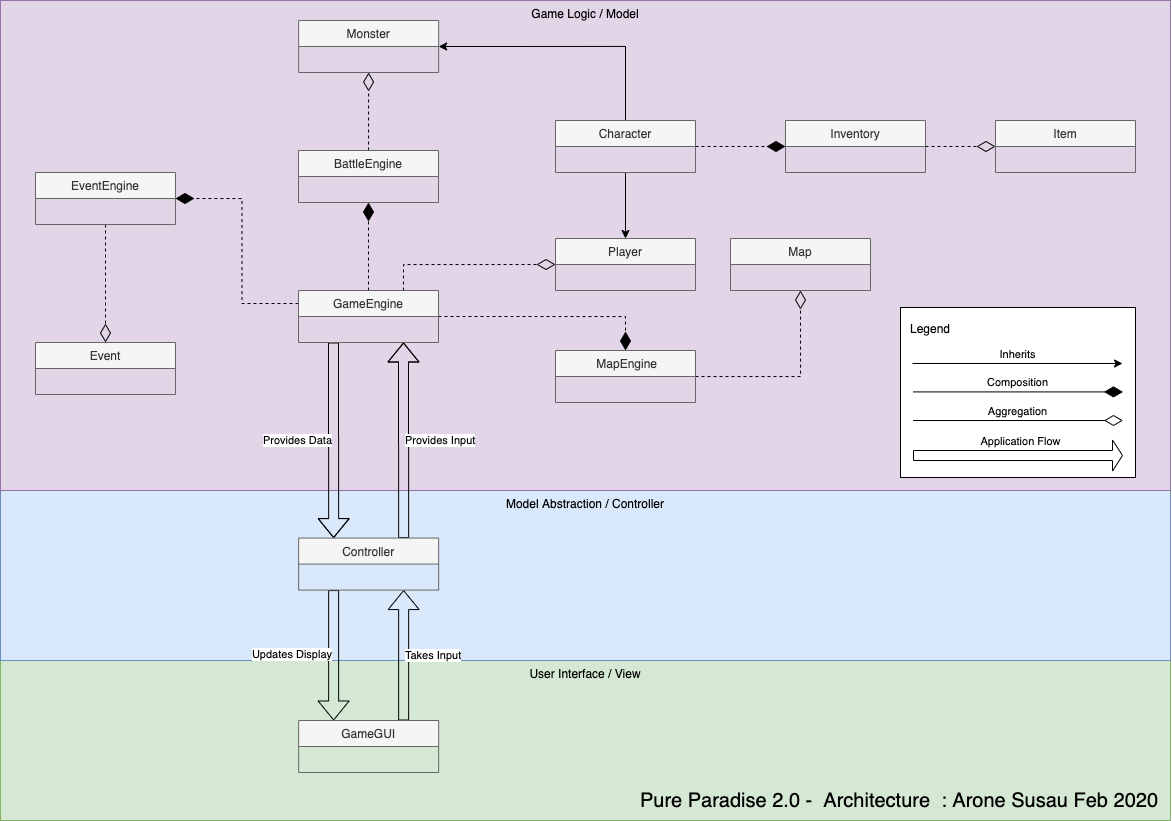

The diagram above was exported from draw.io. Its source (the exported page's mxGraphModel, read from the mxfile embedded in the PNG):
<mxGraphModel dx="1395" dy="841" grid="1" gridSize="10" guides="1" tooltips="1" connect="1" arrows="1" fold="1" page="1" pageScale="1" pageWidth="827" pageHeight="1169" math="0" shadow="0">
  <root>
    <mxCell id="0" />
    <mxCell id="1" parent="0" />
    <mxCell id="U7BUE-ICDr-Gn3aa2cAq-20" value="User Interface / View" style="rounded=0;whiteSpace=wrap;html=1;verticalAlign=top;fillColor=#d5e8d4;strokeColor=#82b366;" vertex="1" parent="1">
      <mxGeometry x="30" y="680" width="1170" height="160" as="geometry" />
    </mxCell>
    <mxCell id="U7BUE-ICDr-Gn3aa2cAq-18" value="Model Abstraction / Controller" style="rounded=0;whiteSpace=wrap;html=1;verticalAlign=top;fillColor=#dae8fc;strokeColor=#6c8ebf;" vertex="1" parent="1">
      <mxGeometry x="30" y="510" width="1170" height="170" as="geometry" />
    </mxCell>
    <mxCell id="U7BUE-ICDr-Gn3aa2cAq-17" value="Game Logic / Model" style="rounded=0;whiteSpace=wrap;html=1;verticalAlign=top;fillColor=#e1d5e7;strokeColor=#9673a6;" vertex="1" parent="1">
      <mxGeometry x="30" y="20" width="1170" height="490" as="geometry" />
    </mxCell>
    <mxCell id="U7BUE-ICDr-Gn3aa2cAq-26" style="edgeStyle=orthogonalEdgeStyle;rounded=0;orthogonalLoop=1;jettySize=auto;html=1;entryX=0.5;entryY=1;entryDx=0;entryDy=0;dashed=1;endArrow=diamondThin;endFill=1;endSize=16;" edge="1" parent="1" source="U7BUE-ICDr-Gn3aa2cAq-1" target="U7BUE-ICDr-Gn3aa2cAq-13">
      <mxGeometry relative="1" as="geometry" />
    </mxCell>
    <mxCell id="U7BUE-ICDr-Gn3aa2cAq-27" style="edgeStyle=orthogonalEdgeStyle;rounded=0;orthogonalLoop=1;jettySize=auto;html=1;entryX=0;entryY=0.5;entryDx=0;entryDy=0;dashed=1;exitX=0.75;exitY=0;exitDx=0;exitDy=0;endSize=16;endArrow=diamondThin;endFill=0;" edge="1" parent="1" source="U7BUE-ICDr-Gn3aa2cAq-1" target="U7BUE-ICDr-Gn3aa2cAq-15">
      <mxGeometry relative="1" as="geometry" />
    </mxCell>
    <mxCell id="U7BUE-ICDr-Gn3aa2cAq-28" style="edgeStyle=orthogonalEdgeStyle;rounded=0;orthogonalLoop=1;jettySize=auto;html=1;entryX=0.5;entryY=0;entryDx=0;entryDy=0;dashed=1;exitX=1;exitY=0.5;exitDx=0;exitDy=0;endArrow=diamondThin;endFill=1;endSize=16;" edge="1" parent="1" source="U7BUE-ICDr-Gn3aa2cAq-1" target="U7BUE-ICDr-Gn3aa2cAq-6">
      <mxGeometry relative="1" as="geometry" />
    </mxCell>
    <mxCell id="U7BUE-ICDr-Gn3aa2cAq-29" style="edgeStyle=orthogonalEdgeStyle;rounded=0;orthogonalLoop=1;jettySize=auto;html=1;entryX=1;entryY=0.5;entryDx=0;entryDy=0;dashed=1;exitX=0;exitY=0.25;exitDx=0;exitDy=0;endSize=16;endArrow=diamondThin;endFill=1;" edge="1" parent="1" source="U7BUE-ICDr-Gn3aa2cAq-1" target="U7BUE-ICDr-Gn3aa2cAq-12">
      <mxGeometry relative="1" as="geometry" />
    </mxCell>
    <mxCell id="U7BUE-ICDr-Gn3aa2cAq-31" value="Provides Data" style="edgeStyle=orthogonalEdgeStyle;rounded=0;orthogonalLoop=1;jettySize=auto;html=1;shape=flexArrow;exitX=0.25;exitY=1;exitDx=0;exitDy=0;entryX=0.25;entryY=0;entryDx=0;entryDy=0;align=right;" edge="1" parent="1" source="U7BUE-ICDr-Gn3aa2cAq-1" target="U7BUE-ICDr-Gn3aa2cAq-16">
      <mxGeometry relative="1" as="geometry" />
    </mxCell>
    <mxCell id="U7BUE-ICDr-Gn3aa2cAq-1" value="GameEngine" style="swimlane;fontStyle=0;childLayout=stackLayout;horizontal=1;startSize=26;fillColor=#f5f5f5;horizontalStack=0;resizeParent=1;resizeParentMax=0;resizeLast=0;collapsible=1;marginBottom=0;strokeColor=#666666;fontColor=#333333;" vertex="1" parent="1">
      <mxGeometry x="328" y="310" width="140" height="52" as="geometry" />
    </mxCell>
    <mxCell id="U7BUE-ICDr-Gn3aa2cAq-54" style="edgeStyle=orthogonalEdgeStyle;rounded=0;orthogonalLoop=1;jettySize=auto;html=1;entryX=0.5;entryY=1;entryDx=0;entryDy=0;endArrow=diamondThin;endFill=0;fontColor=none;align=center;dashed=1;endSize=16;" edge="1" parent="1" source="U7BUE-ICDr-Gn3aa2cAq-6" target="U7BUE-ICDr-Gn3aa2cAq-53">
      <mxGeometry relative="1" as="geometry" />
    </mxCell>
    <mxCell id="U7BUE-ICDr-Gn3aa2cAq-6" value=" MapEngine" style="swimlane;fontStyle=0;childLayout=stackLayout;horizontal=1;startSize=26;fillColor=#f5f5f5;horizontalStack=0;resizeParent=1;resizeParentMax=0;resizeLast=0;collapsible=1;marginBottom=0;strokeColor=#666666;fontColor=#333333;" vertex="1" parent="1">
      <mxGeometry x="585" y="370" width="140" height="52" as="geometry" />
    </mxCell>
    <mxCell id="U7BUE-ICDr-Gn3aa2cAq-7" value="Event" style="swimlane;fontStyle=0;childLayout=stackLayout;horizontal=1;startSize=26;fillColor=#f5f5f5;horizontalStack=0;resizeParent=1;resizeParentMax=0;resizeLast=0;collapsible=1;marginBottom=0;strokeColor=#666666;fontColor=#333333;" vertex="1" parent="1">
      <mxGeometry x="65" y="362" width="140" height="52" as="geometry" />
    </mxCell>
    <mxCell id="U7BUE-ICDr-Gn3aa2cAq-8" value="Item" style="swimlane;fontStyle=0;childLayout=stackLayout;horizontal=1;startSize=26;fillColor=#f5f5f5;horizontalStack=0;resizeParent=1;resizeParentMax=0;resizeLast=0;collapsible=1;marginBottom=0;strokeColor=#666666;fontColor=#333333;" vertex="1" parent="1">
      <mxGeometry x="1025" y="140" width="140" height="52" as="geometry" />
    </mxCell>
    <mxCell id="U7BUE-ICDr-Gn3aa2cAq-24" style="edgeStyle=orthogonalEdgeStyle;rounded=0;orthogonalLoop=1;jettySize=auto;html=1;exitX=1;exitY=0.5;exitDx=0;exitDy=0;entryX=0;entryY=0.5;entryDx=0;entryDy=0;dashed=1;endArrow=diamondThin;endFill=0;endSize=16;" edge="1" parent="1" source="U7BUE-ICDr-Gn3aa2cAq-9" target="U7BUE-ICDr-Gn3aa2cAq-8">
      <mxGeometry relative="1" as="geometry" />
    </mxCell>
    <mxCell id="U7BUE-ICDr-Gn3aa2cAq-9" value="Inventory" style="swimlane;fontStyle=0;childLayout=stackLayout;horizontal=1;startSize=26;fillColor=#f5f5f5;horizontalStack=0;resizeParent=1;resizeParentMax=0;resizeLast=0;collapsible=1;marginBottom=0;strokeColor=#666666;fontColor=#333333;" vertex="1" parent="1">
      <mxGeometry x="815" y="140" width="140" height="52" as="geometry" />
    </mxCell>
    <mxCell id="U7BUE-ICDr-Gn3aa2cAq-21" style="edgeStyle=orthogonalEdgeStyle;rounded=0;orthogonalLoop=1;jettySize=auto;html=1;entryX=0.5;entryY=0;entryDx=0;entryDy=0;" edge="1" parent="1" source="U7BUE-ICDr-Gn3aa2cAq-10" target="U7BUE-ICDr-Gn3aa2cAq-15">
      <mxGeometry relative="1" as="geometry" />
    </mxCell>
    <mxCell id="U7BUE-ICDr-Gn3aa2cAq-22" style="edgeStyle=orthogonalEdgeStyle;rounded=0;orthogonalLoop=1;jettySize=auto;html=1;entryX=1;entryY=0.5;entryDx=0;entryDy=0;exitX=0.5;exitY=0;exitDx=0;exitDy=0;" edge="1" parent="1" source="U7BUE-ICDr-Gn3aa2cAq-10" target="U7BUE-ICDr-Gn3aa2cAq-14">
      <mxGeometry relative="1" as="geometry" />
    </mxCell>
    <mxCell id="U7BUE-ICDr-Gn3aa2cAq-23" style="edgeStyle=orthogonalEdgeStyle;rounded=0;orthogonalLoop=1;jettySize=auto;html=1;exitX=1;exitY=0.5;exitDx=0;exitDy=0;entryX=0;entryY=0.5;entryDx=0;entryDy=0;dashed=1;endArrow=diamondThin;endFill=1;endSize=16;" edge="1" parent="1" source="U7BUE-ICDr-Gn3aa2cAq-10" target="U7BUE-ICDr-Gn3aa2cAq-9">
      <mxGeometry relative="1" as="geometry" />
    </mxCell>
    <mxCell id="U7BUE-ICDr-Gn3aa2cAq-10" value="Character" style="swimlane;fontStyle=0;childLayout=stackLayout;horizontal=1;startSize=26;fillColor=#f5f5f5;horizontalStack=0;resizeParent=1;resizeParentMax=0;resizeLast=0;collapsible=1;marginBottom=0;strokeColor=#666666;fontColor=#333333;" vertex="1" parent="1">
      <mxGeometry x="585" y="140" width="140" height="52" as="geometry" />
    </mxCell>
    <mxCell id="U7BUE-ICDr-Gn3aa2cAq-33" value="Takes Input" style="edgeStyle=orthogonalEdgeStyle;shape=flexArrow;rounded=0;orthogonalLoop=1;jettySize=auto;html=1;exitX=0.75;exitY=0;exitDx=0;exitDy=0;entryX=0.75;entryY=1;entryDx=0;entryDy=0;align=left;" edge="1" parent="1" source="U7BUE-ICDr-Gn3aa2cAq-11" target="U7BUE-ICDr-Gn3aa2cAq-16">
      <mxGeometry relative="1" as="geometry" />
    </mxCell>
    <mxCell id="U7BUE-ICDr-Gn3aa2cAq-11" value="GameGUI" style="swimlane;fontStyle=0;childLayout=stackLayout;horizontal=1;startSize=26;fillColor=#f5f5f5;horizontalStack=0;resizeParent=1;resizeParentMax=0;resizeLast=0;collapsible=1;marginBottom=0;strokeColor=#666666;fontColor=#333333;" vertex="1" parent="1">
      <mxGeometry x="328.14" y="740" width="140" height="52" as="geometry" />
    </mxCell>
    <mxCell id="U7BUE-ICDr-Gn3aa2cAq-30" style="edgeStyle=orthogonalEdgeStyle;rounded=0;orthogonalLoop=1;jettySize=auto;html=1;entryX=0.5;entryY=0;entryDx=0;entryDy=0;dashed=1;endSize=16;endArrow=diamondThin;endFill=0;" edge="1" parent="1" source="U7BUE-ICDr-Gn3aa2cAq-12" target="U7BUE-ICDr-Gn3aa2cAq-7">
      <mxGeometry relative="1" as="geometry" />
    </mxCell>
    <mxCell id="U7BUE-ICDr-Gn3aa2cAq-12" value="EventEngine" style="swimlane;fontStyle=0;childLayout=stackLayout;horizontal=1;startSize=26;fillColor=#f5f5f5;horizontalStack=0;resizeParent=1;resizeParentMax=0;resizeLast=0;collapsible=1;marginBottom=0;strokeColor=#666666;fontColor=#333333;" vertex="1" parent="1">
      <mxGeometry x="65" y="192" width="140" height="52" as="geometry" />
    </mxCell>
    <mxCell id="U7BUE-ICDr-Gn3aa2cAq-25" style="edgeStyle=orthogonalEdgeStyle;rounded=0;orthogonalLoop=1;jettySize=auto;html=1;entryX=0.5;entryY=1;entryDx=0;entryDy=0;dashed=1;endSize=16;endArrow=diamondThin;endFill=0;" edge="1" parent="1" source="U7BUE-ICDr-Gn3aa2cAq-13" target="U7BUE-ICDr-Gn3aa2cAq-14">
      <mxGeometry relative="1" as="geometry" />
    </mxCell>
    <mxCell id="U7BUE-ICDr-Gn3aa2cAq-13" value="BattleEngine" style="swimlane;fontStyle=0;childLayout=stackLayout;horizontal=1;startSize=26;fillColor=#f5f5f5;horizontalStack=0;resizeParent=1;resizeParentMax=0;resizeLast=0;collapsible=1;marginBottom=0;strokeColor=#666666;fontColor=#333333;" vertex="1" parent="1">
      <mxGeometry x="328" y="170" width="140" height="52" as="geometry" />
    </mxCell>
    <mxCell id="U7BUE-ICDr-Gn3aa2cAq-14" value="Monster" style="swimlane;fontStyle=0;childLayout=stackLayout;horizontal=1;startSize=26;fillColor=#f5f5f5;horizontalStack=0;resizeParent=1;resizeParentMax=0;resizeLast=0;collapsible=1;marginBottom=0;strokeColor=#666666;fontColor=#333333;" vertex="1" parent="1">
      <mxGeometry x="328.14" y="40" width="140" height="52" as="geometry" />
    </mxCell>
    <mxCell id="U7BUE-ICDr-Gn3aa2cAq-15" value="Player" style="swimlane;fontStyle=0;childLayout=stackLayout;horizontal=1;startSize=26;fillColor=#f5f5f5;horizontalStack=0;resizeParent=1;resizeParentMax=0;resizeLast=0;collapsible=1;marginBottom=0;strokeColor=#666666;fontColor=#333333;" vertex="1" parent="1">
      <mxGeometry x="585" y="258" width="140" height="52" as="geometry" />
    </mxCell>
    <mxCell id="U7BUE-ICDr-Gn3aa2cAq-32" value="Updates Display" style="edgeStyle=orthogonalEdgeStyle;shape=flexArrow;rounded=0;orthogonalLoop=1;jettySize=auto;html=1;entryX=0.25;entryY=0;entryDx=0;entryDy=0;exitX=0.25;exitY=1;exitDx=0;exitDy=0;align=right;" edge="1" parent="1" source="U7BUE-ICDr-Gn3aa2cAq-16" target="U7BUE-ICDr-Gn3aa2cAq-11">
      <mxGeometry relative="1" as="geometry" />
    </mxCell>
    <mxCell id="U7BUE-ICDr-Gn3aa2cAq-34" value="Provides Input" style="edgeStyle=orthogonalEdgeStyle;shape=flexArrow;rounded=0;orthogonalLoop=1;jettySize=auto;html=1;exitX=0.75;exitY=0;exitDx=0;exitDy=0;entryX=0.75;entryY=1;entryDx=0;entryDy=0;align=left;" edge="1" parent="1" source="U7BUE-ICDr-Gn3aa2cAq-16" target="U7BUE-ICDr-Gn3aa2cAq-1">
      <mxGeometry relative="1" as="geometry" />
    </mxCell>
    <mxCell id="U7BUE-ICDr-Gn3aa2cAq-16" value="Controller" style="swimlane;fontStyle=0;childLayout=stackLayout;horizontal=1;startSize=26;fillColor=#f5f5f5;horizontalStack=0;resizeParent=1;resizeParentMax=0;resizeLast=0;collapsible=1;marginBottom=0;strokeColor=#666666;fontColor=#333333;" vertex="1" parent="1">
      <mxGeometry x="328.14" y="557.5699999999999" width="140" height="52" as="geometry" />
    </mxCell>
    <mxCell id="U7BUE-ICDr-Gn3aa2cAq-47" value="Legend" style="rounded=0;whiteSpace=wrap;html=1;align=left;verticalAlign=top;spacing=10;" vertex="1" parent="1">
      <mxGeometry x="930" y="327" width="235" height="170" as="geometry" />
    </mxCell>
    <mxCell id="U7BUE-ICDr-Gn3aa2cAq-48" value="" style="rounded=0;whiteSpace=wrap;html=1;fontColor=none;noLabel=1;fillColor=none;strokeColor=none;" vertex="1" parent="1">
      <mxGeometry x="942" y="354" width="210" height="116" as="geometry" />
    </mxCell>
    <mxCell id="U7BUE-ICDr-Gn3aa2cAq-49" value="Inherits" style="endArrow=classic;html=1;align=center;exitX=0;exitY=0.25;exitDx=0;exitDy=0;entryX=1;entryY=0.25;entryDx=0;entryDy=0;verticalAlign=bottom;" edge="1" parent="1" source="U7BUE-ICDr-Gn3aa2cAq-48" target="U7BUE-ICDr-Gn3aa2cAq-48">
      <mxGeometry width="50" height="50" relative="1" as="geometry">
        <mxPoint x="950" y="420" as="sourcePoint" />
        <mxPoint x="1000" y="370" as="targetPoint" />
      </mxGeometry>
    </mxCell>
    <mxCell id="U7BUE-ICDr-Gn3aa2cAq-50" value="Composition" style="endArrow=diamondThin;html=1;align=center;exitX=0;exitY=0.25;exitDx=0;exitDy=0;entryX=1;entryY=0.25;entryDx=0;entryDy=0;verticalAlign=bottom;endFill=1;endSize=16;" edge="1" parent="1">
      <mxGeometry width="50" height="50" relative="1" as="geometry">
        <mxPoint x="942.5" y="411.41000000000025" as="sourcePoint" />
        <mxPoint x="1152.5" y="411.41000000000025" as="targetPoint" />
      </mxGeometry>
    </mxCell>
    <mxCell id="U7BUE-ICDr-Gn3aa2cAq-51" value="Aggregation" style="endArrow=diamondThin;html=1;align=center;exitX=0;exitY=0.25;exitDx=0;exitDy=0;entryX=1;entryY=0.25;entryDx=0;entryDy=0;verticalAlign=bottom;endFill=0;endSize=16;" edge="1" parent="1">
      <mxGeometry width="50" height="50" relative="1" as="geometry">
        <mxPoint x="942.5" y="440.0000000000003" as="sourcePoint" />
        <mxPoint x="1152.5" y="440.0000000000003" as="targetPoint" />
      </mxGeometry>
    </mxCell>
    <mxCell id="U7BUE-ICDr-Gn3aa2cAq-52" value="Application Flow" style="endArrow=diamondThin;html=1;align=center;exitX=0;exitY=0.25;exitDx=0;exitDy=0;entryX=1;entryY=0.25;entryDx=0;entryDy=0;verticalAlign=bottom;endFill=0;shape=flexArrow;endSize=3;startSize=3;" edge="1" parent="1">
      <mxGeometry x="0.0238" y="5" width="50" height="50" relative="1" as="geometry">
        <mxPoint x="942.5" y="475.0000000000002" as="sourcePoint" />
        <mxPoint x="1152.5" y="475.0000000000002" as="targetPoint" />
        <mxPoint as="offset" />
      </mxGeometry>
    </mxCell>
    <mxCell id="U7BUE-ICDr-Gn3aa2cAq-53" value="Map" style="swimlane;fontStyle=0;childLayout=stackLayout;horizontal=1;startSize=26;fillColor=#f5f5f5;horizontalStack=0;resizeParent=1;resizeParentMax=0;resizeLast=0;collapsible=1;marginBottom=0;strokeColor=#666666;fontColor=#333333;" vertex="1" parent="1">
      <mxGeometry x="760" y="258" width="140" height="52" as="geometry" />
    </mxCell>
    <mxCell id="U7BUE-ICDr-Gn3aa2cAq-57" value="Pure Paradise 2.0 -&amp;nbsp; Architecture&amp;nbsp; : Arone Susau Feb 2020" style="text;html=1;strokeColor=none;fillColor=none;align=right;verticalAlign=middle;whiteSpace=wrap;rounded=0;fontColor=none;fontSize=20;" vertex="1" parent="1">
      <mxGeometry x="600" y="810" width="590" height="20" as="geometry" />
    </mxCell>
  </root>
</mxGraphModel>